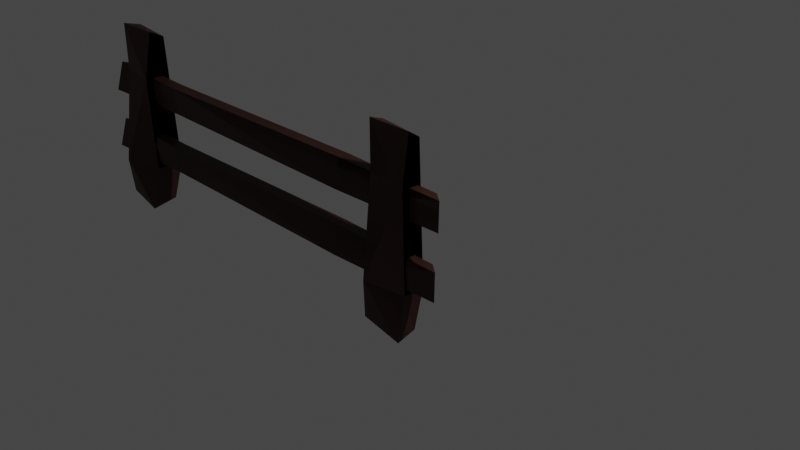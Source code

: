 # Source: fence.blend  (saved by Blender 2.81.16; exported with 4.5.12 LTS)
import bpy
from mathutils import Matrix  # noqa: F401  (used for matrix-valued properties, if any)

bpy.ops.wm.read_factory_settings(use_empty=True)
scene = bpy.context.scene
scene.name = 'Scene'

# ---- collections
col_collection = bpy.data.collections.new('Collection'); scene.collection.children.link(col_collection)

# ---- materials (node trees are filled in below, after node groups)
mat_material_001 = bpy.data.materials.new('Material.001')
mat_material_001.alpha_threshold = 0.0
mat_material_001.use_transparent_shadow = False
mat_material_001.line_color = (0.0, 0.0, 0.0, 1.0)
mat_material_003 = bpy.data.materials.new('Material.003')
mat_material_003.alpha_threshold = 0.0
mat_material_003.use_transparent_shadow = False
mat_material_003.line_color = (0.0, 0.0, 0.0, 1.0)
mat_material_004 = bpy.data.materials.new('Material.004')
mat_material_004.alpha_threshold = 0.0
mat_material_004.use_transparent_shadow = False
mat_material_004.line_color = (0.0, 0.0, 0.0, 1.0)
mat_material_005 = bpy.data.materials.new('Material.005')
mat_material_005.alpha_threshold = 0.0
mat_material_005.use_transparent_shadow = False
mat_material_005.line_color = (0.0, 0.0, 0.0, 1.0)
mat_material_006 = bpy.data.materials.new('Material.006')
mat_material_006.use_transparent_shadow = False
mat_material_007 = bpy.data.materials.new('Material.007')
mat_material_007.use_transparent_shadow = False
mat_material_009 = bpy.data.materials.new('Material.009')
mat_material_009.use_transparent_shadow = False
mat_material_008 = bpy.data.materials.new('Material.008')
mat_material_008.use_transparent_shadow = False

# ---- material node trees
mat_material_001.use_nodes = True; mat_material_001.node_tree.nodes.clear()
_N = mat_material_001.node_tree.nodes; _L = mat_material_001.node_tree.links
n0 = _N.new('ShaderNodeOutputMaterial'); n0.name = 'Material Output'; n0.location = (300, 300)
n1 = _N.new('ShaderNodeBsdfPrincipled'); n1.name = 'Principled BSDF'; n1.location = (10, 300)
n1.distribution = 'GGX'
n1.subsurface_method = 'BURLEY'
n1.inputs[0].default_value = (0.09084, 0.03434, 0.02416, 1.0)
n1.inputs[2].default_value = 0.4
n1.inputs[3].default_value = 1.45
n1.inputs[27].default_value = (0.0, 0.0, 0.0, 1.0)
n1.inputs[28].default_value = 1.0
_L.new(n1.outputs[0], n0.inputs[0])
n0.is_active_output = True
mat_material_003.use_nodes = True; mat_material_003.node_tree.nodes.clear()
_N = mat_material_003.node_tree.nodes; _L = mat_material_003.node_tree.links
n0 = _N.new('ShaderNodeOutputMaterial'); n0.name = 'Material Output'; n0.location = (300, 300)
n1 = _N.new('ShaderNodeBsdfPrincipled'); n1.name = 'Principled BSDF'; n1.location = (10, 300)
n1.distribution = 'GGX'
n1.subsurface_method = 'BURLEY'
n1.inputs[0].default_value = (0.09084, 0.03434, 0.02416, 1.0)
n1.inputs[2].default_value = 0.4
n1.inputs[3].default_value = 1.45
n1.inputs[27].default_value = (0.0, 0.0, 0.0, 1.0)
n1.inputs[28].default_value = 1.0
_L.new(n1.outputs[0], n0.inputs[0])
n0.is_active_output = True
mat_material_004.use_nodes = True; mat_material_004.node_tree.nodes.clear()
_N = mat_material_004.node_tree.nodes; _L = mat_material_004.node_tree.links
n0 = _N.new('ShaderNodeOutputMaterial'); n0.name = 'Material Output'; n0.location = (300, 300)
n1 = _N.new('ShaderNodeBsdfPrincipled'); n1.name = 'Principled BSDF'; n1.location = (10, 300)
n1.distribution = 'GGX'
n1.subsurface_method = 'BURLEY'
n1.inputs[0].default_value = (0.09084, 0.03434, 0.02416, 1.0)
n1.inputs[2].default_value = 0.4
n1.inputs[3].default_value = 1.45
n1.inputs[27].default_value = (0.0, 0.0, 0.0, 1.0)
n1.inputs[28].default_value = 1.0
_L.new(n1.outputs[0], n0.inputs[0])
n0.is_active_output = True
mat_material_005.use_nodes = True; mat_material_005.node_tree.nodes.clear()
_N = mat_material_005.node_tree.nodes; _L = mat_material_005.node_tree.links
n0 = _N.new('ShaderNodeOutputMaterial'); n0.name = 'Material Output'; n0.location = (300, 300)
n1 = _N.new('ShaderNodeBsdfPrincipled'); n1.name = 'Principled BSDF'; n1.location = (10, 300)
n1.distribution = 'GGX'
n1.subsurface_method = 'BURLEY'
n1.inputs[0].default_value = (0.09084, 0.03434, 0.02416, 1.0)
n1.inputs[2].default_value = 0.4
n1.inputs[3].default_value = 1.45
n1.inputs[27].default_value = (0.0, 0.0, 0.0, 1.0)
n1.inputs[28].default_value = 1.0
_L.new(n1.outputs[0], n0.inputs[0])
n0.is_active_output = True
mat_material_006.use_nodes = True; mat_material_006.node_tree.nodes.clear()
_N = mat_material_006.node_tree.nodes; _L = mat_material_006.node_tree.links
n0 = _N.new('ShaderNodeOutputMaterial'); n0.name = 'Material Output'; n0.location = (300, 300)
n1 = _N.new('ShaderNodeBsdfPrincipled'); n1.name = 'Principled BSDF'; n1.location = (10, 300)
n1.distribution = 'GGX'
n1.subsurface_method = 'BURLEY'
n1.inputs[0].default_value = (0.01027, 0.01027, 0.01027, 1.0)
n1.inputs[3].default_value = 1.45
n1.inputs[27].default_value = (0.0, 0.0, 0.0, 1.0)
n1.inputs[28].default_value = 1.0
_L.new(n1.outputs[0], n0.inputs[0])
n0.is_active_output = True
mat_material_007.use_nodes = True; mat_material_007.node_tree.nodes.clear()
_N = mat_material_007.node_tree.nodes; _L = mat_material_007.node_tree.links
n0 = _N.new('ShaderNodeOutputMaterial'); n0.name = 'Material Output'; n0.location = (300, 300)
n1 = _N.new('ShaderNodeBsdfPrincipled'); n1.name = 'Principled BSDF'; n1.location = (10, 300)
n1.distribution = 'GGX'
n1.subsurface_method = 'BURLEY'
n1.inputs[0].default_value = (0.01027, 0.01027, 0.01027, 1.0)
n1.inputs[3].default_value = 1.45
n1.inputs[27].default_value = (0.0, 0.0, 0.0, 1.0)
n1.inputs[28].default_value = 1.0
_L.new(n1.outputs[0], n0.inputs[0])
n0.is_active_output = True
mat_material_009.use_nodes = True; mat_material_009.node_tree.nodes.clear()
_N = mat_material_009.node_tree.nodes; _L = mat_material_009.node_tree.links
n0 = _N.new('ShaderNodeOutputMaterial'); n0.name = 'Material Output'; n0.location = (300, 300)
n1 = _N.new('ShaderNodeBsdfPrincipled'); n1.name = 'Principled BSDF'; n1.location = (10, 300)
n1.distribution = 'GGX'
n1.subsurface_method = 'BURLEY'
n1.inputs[0].default_value = (0.01027, 0.01027, 0.01027, 1.0)
n1.inputs[3].default_value = 1.45
n1.inputs[27].default_value = (0.0, 0.0, 0.0, 1.0)
n1.inputs[28].default_value = 1.0
_L.new(n1.outputs[0], n0.inputs[0])
n0.is_active_output = True
mat_material_008.use_nodes = True; mat_material_008.node_tree.nodes.clear()
_N = mat_material_008.node_tree.nodes; _L = mat_material_008.node_tree.links
n0 = _N.new('ShaderNodeOutputMaterial'); n0.name = 'Material Output'; n0.location = (300, 300)
n1 = _N.new('ShaderNodeBsdfPrincipled'); n1.name = 'Principled BSDF'; n1.location = (10, 300)
n1.distribution = 'GGX'
n1.subsurface_method = 'BURLEY'
n1.inputs[0].default_value = (0.01027, 0.01027, 0.01027, 1.0)
n1.inputs[3].default_value = 1.45
n1.inputs[27].default_value = (0.0, 0.0, 0.0, 1.0)
n1.inputs[28].default_value = 1.0
_L.new(n1.outputs[0], n0.inputs[0])
n0.is_active_output = True

# ---- world
world_world = bpy.data.worlds.new('World'); scene.world = world_world
world_world.use_nodes = True; world_world.node_tree.nodes.clear()
_N = world_world.node_tree.nodes; _L = world_world.node_tree.links
n0 = _N.new('ShaderNodeOutputWorld'); n0.name = 'World Output'; n0.location = (300, 300)
n1 = _N.new('ShaderNodeBackground'); n1.name = 'Background'; n1.location = (10, 300)
n1.inputs[0].default_value = (0.05088, 0.05088, 0.05088, 1.0)
_L.new(n1.outputs[0], n0.inputs[0])
n0.is_active_output = True
world_world.color = (0.05088, 0.05088, 0.05088)
world_world.use_sun_shadow = False
world_world.sun_shadow_jitter_overblur = 0.0

# ---- cameras
cam_camera = bpy.data.cameras.new('Camera')
cam_camera.clip_end = 100.0
cam_camera.ortho_scale = 7.314

# ---- lights
light_light = bpy.data.lights.new('Light', 'POINT')
light_light.transmission_factor = 0.0
light_light.energy = 1000.0
light_light.shadow_soft_size = 0.1
light_light.shadow_maximum_resolution = 0.006
light_light.use_absolute_resolution = True

# ---- meshes
me_cube_001 = bpy.data.meshes.new('Cube.001')
me_cube_001.from_pydata([(1.0, 0.3333, 1.0), (1.0, 0.1456, -1.0), (1.0, -0.6589, 1.0), (1.0, -0.7914, -1.0), (-1.0, -0.1499, 1.0), (-1.0, 0.2165, -1.0), (-1.0, -1.0, 1.0), (-1.0, -0.5479, -1.0), (1.0, -1.0, 1.876), (-1.203, -0.7545, 1.802), (0.8915, -0.008211, 1.803), (-1.0, 0.06735, 1.74), (-0.9635, 0.07986, -1.888), (-1.0, -0.5577, -1.987), (1.0, 0.06949, -1.819), (1.0, -0.469, -1.972), (1.0, 0.3333, 1.0), (1.0, 0.1456, -1.0), (1.0, -0.6589, 1.0), (1.0, -0.7914, -1.0), (-1.0, -0.1499, 1.0), (-1.0, 0.2165, -1.0), (-1.0, -1.0, 1.0), (-1.0, -0.5479, -1.0), (1.0, -1.0, 1.876), (-1.203, -0.7545, 1.802), (0.8915, -0.008211, 1.803), (-1.0, 0.06735, 1.74), (-0.9635, 0.07986, -1.888), (-1.0, -0.5577, -1.987), (1.0, 0.06949, -1.819), (1.0, -0.469, -1.972)], [], [(4, 6, 9, 11), (3, 2, 6, 7), (7, 6, 4, 5), (5, 1, 14, 12), (1, 0, 2, 3), (5, 4, 0, 1), (10, 11, 9, 8), (2, 0, 10, 8), (0, 4, 11, 10), (6, 2, 8, 9), (12, 14, 15, 13), (3, 7, 13, 15), (7, 5, 12, 13), (1, 3, 15, 14), (20, 22, 25, 27), (19, 18, 22, 23), (23, 22, 20, 21), (21, 17, 30, 28), (17, 16, 18, 19), (21, 20, 16, 17), (26, 27, 25, 24), (18, 16, 26, 24), (16, 20, 27, 26), (22, 18, 24, 25), (28, 30, 31, 29), (19, 23, 29, 31), (23, 21, 28, 29), (17, 19, 31, 30)])
_uv = me_cube_001.uv_layers.new(name='UVMap')
_uv.uv.foreach_set('vector', [0.625, 0.25, 0.625, 0.0, 0.625, 0.0, 0.625, 0.25, 0.375, 0.75, 0.625, 0.75, 0.625, 1.0, 0.375, 1.0, 0.375, 0.0, 0.625, 0.0, 0.625, 0.25, 0.375, 0.25, 0.375, 0.25, 0.375, 0.5, 0.375, 0.5, 0.375, 0.25, 0.375, 0.5, 0.625, 0.5, 0.625, 0.75, 0.375, 0.75, 0.375, 0.25, 0.625, 0.25, 0.625, 0.5, 0.375, 0.5, 0.625, 0.5, 0.875, 0.5, 0.875, 0.75, 0.625, 0.75, 0.625, 0.75, 0.625, 0.5, 0.625, 0.5, 0.625, 0.75, 0.625, 0.5, 0.625, 0.25, 0.625, 0.25, 0.625, 0.5, 0.625, 1.0, 0.625, 0.75, 0.625, 0.75, 0.625, 1.0, 0.125, 0.5, 0.375, 0.5, 0.375, 0.75, 0.125, 0.75, 0.375, 0.75, 0.375, 1.0, 0.375, 1.0, 0.375, 0.75, 0.375, 0.0, 0.375, 0.25, 0.375, 0.25, 0.375, 0.0, 0.375, 0.5, 0.375, 0.75, 0.375, 0.75, 0.375, 0.5, 0.625, 0.25, 0.625, 0.0, 0.625, 0.0, 0.625, 0.25, 0.375, 0.75, 0.625, 0.75, 0.625, 1.0, 0.375, 1.0, 0.375, 0.0, 0.625, 0.0, 0.625, 0.25, 0.375, 0.25, 0.375, 0.25, 0.375, 0.5, 0.375, 0.5, 0.375, 0.25, 0.375, 0.5, 0.625, 0.5, 0.625, 0.75, 0.375, 0.75, 0.375, 0.25, 0.625, 0.25, 0.625, 0.5, 0.375, 0.5, 0.625, 0.5, 0.875, 0.5, 0.875, 0.75, 0.625, 0.75, 0.625, 0.75, 0.625, 0.5, 0.625, 0.5, 0.625, 0.75, 0.625, 0.5, 0.625, 0.25, 0.625, 0.25, 0.625, 0.5, 0.625, 1.0, 0.625, 0.75, 0.625, 0.75, 0.625, 1.0, 0.125, 0.5, 0.375, 0.5, 0.375, 0.75, 0.125, 0.75, 0.375, 0.75, 0.375, 1.0, 0.375, 1.0, 0.375, 0.75, 0.375, 0.0, 0.375, 0.25, 0.375, 0.25, 0.375, 0.0, 0.375, 0.5, 0.375, 0.75, 0.375, 0.75, 0.375, 0.5])
_ca = me_cube_001.color_attributes.new('Col', 'BYTE_COLOR', 'CORNER')
_ca.data.foreach_set('color', [1.0, 1.0, 1.0, 1.0, 1.0, 1.0, 1.0, 1.0, 1.0, 1.0, 1.0, 1.0, 1.0, 1.0, 1.0, 1.0, 1.0, 1.0, 1.0, 1.0, 1.0, 1.0, 1.0, 1.0, 1.0, 1.0, 1.0, 1.0, 1.0, 1.0, 1.0, 1.0, 1.0, 1.0, 1.0, 1.0, 1.0, 1.0, 1.0, 1.0, 1.0, 1.0, 1.0, 1.0, 1.0, 1.0, 1.0, 1.0, 1.0, 1.0, 1.0, 1.0, 1.0, 1.0, 1.0, 1.0, 1.0, 1.0, 1.0, 1.0, 1.0, 1.0, 1.0, 1.0, 1.0, 1.0, 1.0, 1.0, 1.0, 1.0, 1.0, 1.0, 1.0, 1.0, 1.0, 1.0, 1.0, 1.0, 1.0, 1.0, 1.0, 1.0, 1.0, 1.0, 1.0, 1.0, 1.0, 1.0, 1.0, 1.0, 1.0, 1.0, 1.0, 1.0, 1.0, 1.0, 1.0, 1.0, 1.0, 1.0, 1.0, 1.0, 1.0, 1.0, 1.0, 1.0, 1.0, 1.0, 1.0, 1.0, 1.0, 1.0, 1.0, 1.0, 1.0, 1.0, 1.0, 1.0, 1.0, 1.0, 1.0, 1.0, 1.0, 1.0, 1.0, 1.0, 1.0, 1.0, 1.0, 1.0, 1.0, 1.0, 1.0, 1.0, 1.0, 1.0, 1.0, 1.0, 1.0, 1.0, 1.0, 1.0, 1.0, 1.0, 1.0, 1.0, 1.0, 1.0, 1.0, 1.0, 1.0, 1.0, 1.0, 1.0, 1.0, 1.0, 1.0, 1.0, 1.0, 1.0, 1.0, 1.0, 1.0, 1.0, 1.0, 1.0, 1.0, 1.0, 1.0, 1.0, 1.0, 1.0, 1.0, 1.0, 1.0, 1.0, 1.0, 1.0, 1.0, 1.0, 1.0, 1.0, 1.0, 1.0, 1.0, 1.0, 1.0, 1.0, 1.0, 1.0, 1.0, 1.0, 1.0, 1.0, 1.0, 1.0, 1.0, 1.0, 1.0, 1.0, 1.0, 1.0, 1.0, 1.0, 1.0, 1.0, 1.0, 1.0, 1.0, 1.0, 1.0, 1.0, 1.0, 1.0, 1.0, 1.0, 1.0, 1.0, 1.0, 1.0, 1.0, 1.0, 1.0, 1.0, 1.0, 1.0, 1.0, 1.0, 1.0, 1.0, 1.0, 1.0, 1.0, 1.0, 1.0, 1.0, 1.0, 1.0, 1.0, 1.0, 1.0, 1.0, 1.0, 1.0, 1.0, 1.0, 1.0, 1.0, 1.0, 1.0, 1.0, 1.0, 1.0, 1.0, 1.0, 1.0, 1.0, 1.0, 1.0, 1.0, 1.0, 1.0, 1.0, 1.0, 1.0, 1.0, 1.0, 1.0, 1.0, 1.0, 1.0, 1.0, 1.0, 1.0, 1.0, 1.0, 1.0, 1.0, 1.0, 1.0, 1.0, 1.0, 1.0, 1.0, 1.0, 1.0, 1.0, 1.0, 1.0, 1.0, 1.0, 1.0, 1.0, 1.0, 1.0, 1.0, 1.0, 1.0, 1.0, 1.0, 1.0, 1.0, 1.0, 1.0, 1.0, 1.0, 1.0, 1.0, 1.0, 1.0, 1.0, 1.0, 1.0, 1.0, 1.0, 1.0, 1.0, 1.0, 1.0, 1.0, 1.0, 1.0, 1.0, 1.0, 1.0, 1.0, 1.0, 1.0, 1.0, 1.0, 1.0, 1.0, 1.0, 1.0, 1.0, 1.0, 1.0, 1.0, 1.0, 1.0, 1.0, 1.0, 1.0, 1.0, 1.0, 1.0, 1.0, 1.0, 1.0, 1.0, 1.0, 1.0, 1.0, 1.0, 1.0, 1.0, 1.0, 1.0, 1.0, 1.0, 1.0, 1.0, 1.0, 1.0, 1.0, 1.0, 1.0, 1.0, 1.0, 1.0, 1.0, 1.0, 1.0, 1.0, 1.0, 1.0, 1.0, 1.0, 1.0, 1.0, 1.0, 1.0, 1.0, 1.0, 1.0, 1.0, 1.0, 1.0, 1.0, 1.0, 1.0, 1.0, 1.0, 1.0, 1.0, 1.0, 1.0, 1.0, 1.0, 1.0, 1.0, 1.0, 1.0, 1.0, 1.0, 1.0, 1.0, 1.0, 1.0, 1.0, 1.0, 1.0, 1.0, 1.0, 1.0, 1.0, 1.0, 1.0, 1.0, 1.0, 1.0, 1.0, 1.0, 1.0, 1.0, 1.0, 1.0, 1.0, 1.0, 1.0, 1.0, 1.0, 1.0, 1.0, 1.0, 1.0, 1.0, 1.0, 1.0, 1.0, 1.0, 1.0, 1.0, 1.0, 1.0, 1.0, 1.0, 1.0])
me_cube_001.materials.append(mat_material_001)
me_cube_001.use_remesh_preserve_volume = False
me_cube_001.use_remesh_preserve_attributes = False
me_cube_001.use_mirror_vertex_groups = False
me_cube_001.update()
me_cube_003 = bpy.data.meshes.new('Cube.003')
me_cube_003.from_pydata([(1.0, 0.3333, 1.0), (1.0, 0.1456, -1.0), (1.0, -0.6589, 1.0), (1.0, -0.7914, -1.0), (-1.0, -0.1499, 1.0), (-1.0, 0.2165, -1.0), (-1.0, -1.0, 1.0), (-1.0, -0.5479, -1.0), (1.0, -1.0, 1.876), (-1.203, -0.7545, 1.802), (0.8915, -0.008211, 1.803), (-1.0, 0.06735, 1.74), (-0.9635, 0.07986, -1.888), (-1.0, -0.5577, -1.987), (1.0, 0.06949, -1.819), (1.0, -0.469, -1.972), (1.0, 0.3333, 1.0), (1.0, 0.1456, -1.0), (1.0, -0.6589, 1.0), (1.0, -0.7914, -1.0), (-1.0, -0.1499, 1.0), (-1.0, 0.2165, -1.0), (-1.0, -1.0, 1.0), (-1.0, -0.5479, -1.0), (1.0, -1.0, 1.876), (-1.203, -0.7545, 1.802), (0.8915, -0.008211, 1.803), (-1.0, 0.06735, 1.74), (-0.9635, 0.07986, -1.888), (-1.0, -0.5577, -1.987), (1.0, 0.06949, -1.819), (1.0, -0.469, -1.972)], [], [(4, 6, 9, 11), (3, 2, 6, 7), (7, 6, 4, 5), (5, 1, 14, 12), (1, 0, 2, 3), (5, 4, 0, 1), (10, 11, 9, 8), (2, 0, 10, 8), (0, 4, 11, 10), (6, 2, 8, 9), (12, 14, 15, 13), (3, 7, 13, 15), (7, 5, 12, 13), (1, 3, 15, 14), (20, 22, 25, 27), (19, 18, 22, 23), (23, 22, 20, 21), (21, 17, 30, 28), (17, 16, 18, 19), (21, 20, 16, 17), (26, 27, 25, 24), (18, 16, 26, 24), (16, 20, 27, 26), (22, 18, 24, 25), (28, 30, 31, 29), (19, 23, 29, 31), (23, 21, 28, 29), (17, 19, 31, 30)])
_uv = me_cube_003.uv_layers.new(name='UVMap')
_uv.uv.foreach_set('vector', [0.625, 0.25, 0.625, 0.0, 0.625, 0.0, 0.625, 0.25, 0.375, 0.75, 0.625, 0.75, 0.625, 1.0, 0.375, 1.0, 0.375, 0.0, 0.625, 0.0, 0.625, 0.25, 0.375, 0.25, 0.375, 0.25, 0.375, 0.5, 0.375, 0.5, 0.375, 0.25, 0.375, 0.5, 0.625, 0.5, 0.625, 0.75, 0.375, 0.75, 0.375, 0.25, 0.625, 0.25, 0.625, 0.5, 0.375, 0.5, 0.625, 0.5, 0.875, 0.5, 0.875, 0.75, 0.625, 0.75, 0.625, 0.75, 0.625, 0.5, 0.625, 0.5, 0.625, 0.75, 0.625, 0.5, 0.625, 0.25, 0.625, 0.25, 0.625, 0.5, 0.625, 1.0, 0.625, 0.75, 0.625, 0.75, 0.625, 1.0, 0.125, 0.5, 0.375, 0.5, 0.375, 0.75, 0.125, 0.75, 0.375, 0.75, 0.375, 1.0, 0.375, 1.0, 0.375, 0.75, 0.375, 0.0, 0.375, 0.25, 0.375, 0.25, 0.375, 0.0, 0.375, 0.5, 0.375, 0.75, 0.375, 0.75, 0.375, 0.5, 0.625, 0.25, 0.625, 0.0, 0.625, 0.0, 0.625, 0.25, 0.375, 0.75, 0.625, 0.75, 0.625, 1.0, 0.375, 1.0, 0.375, 0.0, 0.625, 0.0, 0.625, 0.25, 0.375, 0.25, 0.375, 0.25, 0.375, 0.5, 0.375, 0.5, 0.375, 0.25, 0.375, 0.5, 0.625, 0.5, 0.625, 0.75, 0.375, 0.75, 0.375, 0.25, 0.625, 0.25, 0.625, 0.5, 0.375, 0.5, 0.625, 0.5, 0.875, 0.5, 0.875, 0.75, 0.625, 0.75, 0.625, 0.75, 0.625, 0.5, 0.625, 0.5, 0.625, 0.75, 0.625, 0.5, 0.625, 0.25, 0.625, 0.25, 0.625, 0.5, 0.625, 1.0, 0.625, 0.75, 0.625, 0.75, 0.625, 1.0, 0.125, 0.5, 0.375, 0.5, 0.375, 0.75, 0.125, 0.75, 0.375, 0.75, 0.375, 1.0, 0.375, 1.0, 0.375, 0.75, 0.375, 0.0, 0.375, 0.25, 0.375, 0.25, 0.375, 0.0, 0.375, 0.5, 0.375, 0.75, 0.375, 0.75, 0.375, 0.5])
me_cube_003.materials.append(mat_material_003)
me_cube_003.use_remesh_preserve_volume = False
me_cube_003.use_remesh_preserve_attributes = False
me_cube_003.use_mirror_vertex_groups = False
me_cube_003.update()
me_cube_004 = bpy.data.meshes.new('Cube.004')
me_cube_004.from_pydata([(1.0, 0.3333, 1.0), (1.0, 0.1456, -1.0), (1.0, -0.6589, 1.0), (1.0, -0.7914, -1.0), (-1.0, -0.1499, 1.0), (-1.0, 0.2165, -1.0), (-1.0, -1.0, 1.0), (-1.0, -0.5479, -1.0), (1.0, -1.0, 1.876), (-1.203, -0.7545, 1.802), (0.8915, -0.008211, 1.803), (-1.0, 0.06735, 1.74), (-0.9635, 0.07986, -1.888), (-1.0, -0.5577, -1.987), (1.0, 0.06949, -1.819), (1.0, -0.469, -1.972), (1.0, 0.3333, 1.0), (1.0, 0.1456, -1.0), (1.0, -0.6589, 1.0), (1.0, -0.7914, -1.0), (-1.0, -0.1499, 1.0), (-1.0, 0.2165, -1.0), (-1.0, -1.0, 1.0), (-1.0, -0.5479, -1.0), (1.0, -1.0, 1.876), (-1.203, -0.7545, 1.802), (0.8915, -0.008211, 1.803), (-1.0, 0.06735, 1.74), (-0.9635, 0.07986, -1.888), (-1.0, -0.5577, -1.987), (1.0, 0.06949, -1.819), (1.0, -0.469, -1.972)], [], [(4, 6, 9, 11), (3, 2, 6, 7), (7, 6, 4, 5), (5, 1, 14, 12), (1, 0, 2, 3), (5, 4, 0, 1), (10, 11, 9, 8), (2, 0, 10, 8), (0, 4, 11, 10), (6, 2, 8, 9), (12, 14, 15, 13), (3, 7, 13, 15), (7, 5, 12, 13), (1, 3, 15, 14), (20, 22, 25, 27), (19, 18, 22, 23), (23, 22, 20, 21), (21, 17, 30, 28), (17, 16, 18, 19), (21, 20, 16, 17), (26, 27, 25, 24), (18, 16, 26, 24), (16, 20, 27, 26), (22, 18, 24, 25), (28, 30, 31, 29), (19, 23, 29, 31), (23, 21, 28, 29), (17, 19, 31, 30)])
_uv = me_cube_004.uv_layers.new(name='UVMap')
_uv.uv.foreach_set('vector', [0.625, 0.25, 0.625, 0.0, 0.625, 0.0, 0.625, 0.25, 0.375, 0.75, 0.625, 0.75, 0.625, 1.0, 0.375, 1.0, 0.375, 0.0, 0.625, 0.0, 0.625, 0.25, 0.375, 0.25, 0.375, 0.25, 0.375, 0.5, 0.375, 0.5, 0.375, 0.25, 0.375, 0.5, 0.625, 0.5, 0.625, 0.75, 0.375, 0.75, 0.375, 0.25, 0.625, 0.25, 0.625, 0.5, 0.375, 0.5, 0.625, 0.5, 0.875, 0.5, 0.875, 0.75, 0.625, 0.75, 0.625, 0.75, 0.625, 0.5, 0.625, 0.5, 0.625, 0.75, 0.625, 0.5, 0.625, 0.25, 0.625, 0.25, 0.625, 0.5, 0.625, 1.0, 0.625, 0.75, 0.625, 0.75, 0.625, 1.0, 0.125, 0.5, 0.375, 0.5, 0.375, 0.75, 0.125, 0.75, 0.375, 0.75, 0.375, 1.0, 0.375, 1.0, 0.375, 0.75, 0.375, 0.0, 0.375, 0.25, 0.375, 0.25, 0.375, 0.0, 0.375, 0.5, 0.375, 0.75, 0.375, 0.75, 0.375, 0.5, 0.625, 0.25, 0.625, 0.0, 0.625, 0.0, 0.625, 0.25, 0.375, 0.75, 0.625, 0.75, 0.625, 1.0, 0.375, 1.0, 0.375, 0.0, 0.625, 0.0, 0.625, 0.25, 0.375, 0.25, 0.375, 0.25, 0.375, 0.5, 0.375, 0.5, 0.375, 0.25, 0.375, 0.5, 0.625, 0.5, 0.625, 0.75, 0.375, 0.75, 0.375, 0.25, 0.625, 0.25, 0.625, 0.5, 0.375, 0.5, 0.625, 0.5, 0.875, 0.5, 0.875, 0.75, 0.625, 0.75, 0.625, 0.75, 0.625, 0.5, 0.625, 0.5, 0.625, 0.75, 0.625, 0.5, 0.625, 0.25, 0.625, 0.25, 0.625, 0.5, 0.625, 1.0, 0.625, 0.75, 0.625, 0.75, 0.625, 1.0, 0.125, 0.5, 0.375, 0.5, 0.375, 0.75, 0.125, 0.75, 0.375, 0.75, 0.375, 1.0, 0.375, 1.0, 0.375, 0.75, 0.375, 0.0, 0.375, 0.25, 0.375, 0.25, 0.375, 0.0, 0.375, 0.5, 0.375, 0.75, 0.375, 0.75, 0.375, 0.5])
me_cube_004.materials.append(mat_material_004)
me_cube_004.use_remesh_preserve_volume = False
me_cube_004.use_remesh_preserve_attributes = False
me_cube_004.use_mirror_vertex_groups = False
me_cube_004.update()
me_cube_005 = bpy.data.meshes.new('Cube.005')
me_cube_005.from_pydata([(1.0, 0.3333, 1.0), (1.0, 0.1456, -1.0), (1.0, -0.6589, 1.0), (1.0, -0.7914, -1.0), (-1.0, -0.1499, 1.0), (-1.0, 0.2165, -1.0), (-1.0, -1.0, 1.0), (-1.0, -0.5479, -1.0), (1.0, -1.0, 1.876), (-1.203, -0.7545, 1.802), (0.8915, -0.008211, 1.803), (-1.0, 0.06735, 1.74), (-0.9635, 0.07986, -1.888), (-1.0, -0.5577, -1.987), (1.0, 0.06949, -1.819), (1.0, -0.469, -1.972), (1.0, 0.3333, 1.0), (1.0, 0.1456, -1.0), (1.0, -0.6589, 1.0), (1.0, -0.7914, -1.0), (-1.0, -0.1499, 1.0), (-1.0, 0.2165, -1.0), (-1.0, -1.0, 1.0), (-1.0, -0.5479, -1.0), (1.0, -1.0, 1.876), (-1.203, -0.7545, 1.802), (0.8915, -0.008211, 1.803), (-1.0, 0.06735, 1.74), (-0.9635, 0.07986, -1.888), (-1.0, -0.5577, -1.987), (1.0, 0.06949, -1.819), (1.0, -0.469, -1.972)], [], [(4, 6, 9, 11), (3, 2, 6, 7), (7, 6, 4, 5), (5, 1, 14, 12), (1, 0, 2, 3), (5, 4, 0, 1), (10, 11, 9, 8), (2, 0, 10, 8), (0, 4, 11, 10), (6, 2, 8, 9), (12, 14, 15, 13), (3, 7, 13, 15), (7, 5, 12, 13), (1, 3, 15, 14), (20, 22, 25, 27), (19, 18, 22, 23), (23, 22, 20, 21), (21, 17, 30, 28), (17, 16, 18, 19), (21, 20, 16, 17), (26, 27, 25, 24), (18, 16, 26, 24), (16, 20, 27, 26), (22, 18, 24, 25), (28, 30, 31, 29), (19, 23, 29, 31), (23, 21, 28, 29), (17, 19, 31, 30)])
_uv = me_cube_005.uv_layers.new(name='UVMap')
_uv.uv.foreach_set('vector', [0.625, 0.25, 0.625, 0.0, 0.625, 0.0, 0.625, 0.25, 0.375, 0.75, 0.625, 0.75, 0.625, 1.0, 0.375, 1.0, 0.375, 0.0, 0.625, 0.0, 0.625, 0.25, 0.375, 0.25, 0.375, 0.25, 0.375, 0.5, 0.375, 0.5, 0.375, 0.25, 0.375, 0.5, 0.625, 0.5, 0.625, 0.75, 0.375, 0.75, 0.375, 0.25, 0.625, 0.25, 0.625, 0.5, 0.375, 0.5, 0.625, 0.5, 0.875, 0.5, 0.875, 0.75, 0.625, 0.75, 0.625, 0.75, 0.625, 0.5, 0.625, 0.5, 0.625, 0.75, 0.625, 0.5, 0.625, 0.25, 0.625, 0.25, 0.625, 0.5, 0.625, 1.0, 0.625, 0.75, 0.625, 0.75, 0.625, 1.0, 0.125, 0.5, 0.375, 0.5, 0.375, 0.75, 0.125, 0.75, 0.375, 0.75, 0.375, 1.0, 0.375, 1.0, 0.375, 0.75, 0.375, 0.0, 0.375, 0.25, 0.375, 0.25, 0.375, 0.0, 0.375, 0.5, 0.375, 0.75, 0.375, 0.75, 0.375, 0.5, 0.625, 0.25, 0.625, 0.0, 0.625, 0.0, 0.625, 0.25, 0.375, 0.75, 0.625, 0.75, 0.625, 1.0, 0.375, 1.0, 0.375, 0.0, 0.625, 0.0, 0.625, 0.25, 0.375, 0.25, 0.375, 0.25, 0.375, 0.5, 0.375, 0.5, 0.375, 0.25, 0.375, 0.5, 0.625, 0.5, 0.625, 0.75, 0.375, 0.75, 0.375, 0.25, 0.625, 0.25, 0.625, 0.5, 0.375, 0.5, 0.625, 0.5, 0.875, 0.5, 0.875, 0.75, 0.625, 0.75, 0.625, 0.75, 0.625, 0.5, 0.625, 0.5, 0.625, 0.75, 0.625, 0.5, 0.625, 0.25, 0.625, 0.25, 0.625, 0.5, 0.625, 1.0, 0.625, 0.75, 0.625, 0.75, 0.625, 1.0, 0.125, 0.5, 0.375, 0.5, 0.375, 0.75, 0.125, 0.75, 0.375, 0.75, 0.375, 1.0, 0.375, 1.0, 0.375, 0.75, 0.375, 0.0, 0.375, 0.25, 0.375, 0.25, 0.375, 0.0, 0.375, 0.5, 0.375, 0.75, 0.375, 0.75, 0.375, 0.5])
me_cube_005.materials.append(mat_material_005)
me_cube_005.use_remesh_preserve_volume = False
me_cube_005.use_remesh_preserve_attributes = False
me_cube_005.use_mirror_vertex_groups = False
me_cube_005.update()
me_icosphere = bpy.data.meshes.new('Icosphere')
me_icosphere.from_pydata([(0.0, 0.0, -1.0), (0.7236, -0.5257, -0.4472), (-0.2764, -0.8506, -0.4472), (-0.8944, 0.0, -0.4472), (-0.2764, 0.8506, -0.4472), (0.7236, 0.5257, -0.4472), (0.2764, -0.8506, 0.4472), (-0.7236, -0.5257, 0.4472), (-0.7236, 0.5257, 0.4472), (0.2764, 0.8506, 0.4472), (0.8944, 0.0, 0.4472), (0.0, 0.0, 1.0)], [], [(0, 1, 2), (1, 0, 5), (0, 2, 3), (0, 3, 4), (0, 4, 5), (1, 5, 10), (2, 1, 6), (3, 2, 7), (4, 3, 8), (5, 4, 9), (1, 10, 6), (2, 6, 7), (3, 7, 8), (4, 8, 9), (5, 9, 10), (6, 10, 11), (7, 6, 11), (8, 7, 11), (9, 8, 11), (10, 9, 11)])
_uv = me_icosphere.uv_layers.new(name='UVMap')
_uv.uv.foreach_set('vector', [0.8182, 0.0, 0.7273, 0.1575, 0.9091, 0.1575, 0.7273, 0.1575, 0.6364, 0.0, 0.5455, 0.1575, 0.09091, 0.0, 0.0, 0.1575, 0.1818, 0.1575, 0.2727, 0.0, 0.1818, 0.1575, 0.3636, 0.1575, 0.4545, 0.0, 0.3636, 0.1575, 0.5455, 0.1575, 0.7273, 0.1575, 0.5455, 0.1575, 0.6364, 0.3149, 0.9091, 0.1575, 0.7273, 0.1575, 0.8182, 0.3149, 0.1818, 0.1575, 0.0, 0.1575, 0.09091, 0.3149, 0.3636, 0.1575, 0.1818, 0.1575, 0.2727, 0.3149, 0.5455, 0.1575, 0.3636, 0.1575, 0.4545, 0.3149, 0.7273, 0.1575, 0.6364, 0.3149, 0.8182, 0.3149, 0.9091, 0.1575, 0.8182, 0.3149, 1.0, 0.3149, 0.1818, 0.1575, 0.09091, 0.3149, 0.2727, 0.3149, 0.3636, 0.1575, 0.2727, 0.3149, 0.4545, 0.3149, 0.5455, 0.1575, 0.4545, 0.3149, 0.6364, 0.3149, 0.8182, 0.3149, 0.6364, 0.3149, 0.7273, 0.4724, 1.0, 0.3149, 0.8182, 0.3149, 0.9091, 0.4724, 0.2727, 0.3149, 0.09091, 0.3149, 0.1818, 0.4724, 0.4545, 0.3149, 0.2727, 0.3149, 0.3636, 0.4724, 0.6364, 0.3149, 0.4545, 0.3149, 0.5455, 0.4724])
me_icosphere.materials.append(mat_material_006)
me_icosphere.use_remesh_fix_poles = True
me_icosphere.use_remesh_preserve_attributes = False
me_icosphere.use_mirror_vertex_groups = False
me_icosphere.update()
me_icosphere_004 = bpy.data.meshes.new('Icosphere.004')
me_icosphere_004.from_pydata([(0.0, 0.0, -1.0), (0.7236, -0.5257, -0.4472), (-0.2764, -0.8506, -0.4472), (-0.8944, 0.0, -0.4472), (-0.2764, 0.8506, -0.4472), (0.7236, 0.5257, -0.4472), (0.2764, -0.8506, 0.4472), (-0.7236, -0.5257, 0.4472), (-0.7236, 0.5257, 0.4472), (0.2764, 0.8506, 0.4472), (0.8944, 0.0, 0.4472), (0.0, 0.0, 1.0)], [], [(0, 1, 2), (1, 0, 5), (0, 2, 3), (0, 3, 4), (0, 4, 5), (1, 5, 10), (2, 1, 6), (3, 2, 7), (4, 3, 8), (5, 4, 9), (1, 10, 6), (2, 6, 7), (3, 7, 8), (4, 8, 9), (5, 9, 10), (6, 10, 11), (7, 6, 11), (8, 7, 11), (9, 8, 11), (10, 9, 11)])
_uv = me_icosphere_004.uv_layers.new(name='UVMap')
_uv.uv.foreach_set('vector', [0.8182, 0.0, 0.7273, 0.1575, 0.9091, 0.1575, 0.7273, 0.1575, 0.6364, 0.0, 0.5455, 0.1575, 0.09091, 0.0, 0.0, 0.1575, 0.1818, 0.1575, 0.2727, 0.0, 0.1818, 0.1575, 0.3636, 0.1575, 0.4545, 0.0, 0.3636, 0.1575, 0.5455, 0.1575, 0.7273, 0.1575, 0.5455, 0.1575, 0.6364, 0.3149, 0.9091, 0.1575, 0.7273, 0.1575, 0.8182, 0.3149, 0.1818, 0.1575, 0.0, 0.1575, 0.09091, 0.3149, 0.3636, 0.1575, 0.1818, 0.1575, 0.2727, 0.3149, 0.5455, 0.1575, 0.3636, 0.1575, 0.4545, 0.3149, 0.7273, 0.1575, 0.6364, 0.3149, 0.8182, 0.3149, 0.9091, 0.1575, 0.8182, 0.3149, 1.0, 0.3149, 0.1818, 0.1575, 0.09091, 0.3149, 0.2727, 0.3149, 0.3636, 0.1575, 0.2727, 0.3149, 0.4545, 0.3149, 0.5455, 0.1575, 0.4545, 0.3149, 0.6364, 0.3149, 0.8182, 0.3149, 0.6364, 0.3149, 0.7273, 0.4724, 1.0, 0.3149, 0.8182, 0.3149, 0.9091, 0.4724, 0.2727, 0.3149, 0.09091, 0.3149, 0.1818, 0.4724, 0.4545, 0.3149, 0.2727, 0.3149, 0.3636, 0.4724, 0.6364, 0.3149, 0.4545, 0.3149, 0.5455, 0.4724])
me_icosphere_004.materials.append(mat_material_007)
me_icosphere_004.use_remesh_fix_poles = True
me_icosphere_004.use_remesh_preserve_attributes = False
me_icosphere_004.use_mirror_vertex_groups = False
me_icosphere_004.update()
me_icosphere_006 = bpy.data.meshes.new('Icosphere.006')
me_icosphere_006.from_pydata([(0.0, 0.0, -1.0), (0.7236, -0.5257, -0.4472), (-0.2764, -0.8506, -0.4472), (-0.8944, 0.0, -0.4472), (-0.2764, 0.8506, -0.4472), (0.7236, 0.5257, -0.4472), (0.2764, -0.8506, 0.4472), (-0.7236, -0.5257, 0.4472), (-0.7236, 0.5257, 0.4472), (0.2764, 0.8506, 0.4472), (0.8944, 0.0, 0.4472), (0.0, 0.0, 1.0)], [], [(0, 1, 2), (1, 0, 5), (0, 2, 3), (0, 3, 4), (0, 4, 5), (1, 5, 10), (2, 1, 6), (3, 2, 7), (4, 3, 8), (5, 4, 9), (1, 10, 6), (2, 6, 7), (3, 7, 8), (4, 8, 9), (5, 9, 10), (6, 10, 11), (7, 6, 11), (8, 7, 11), (9, 8, 11), (10, 9, 11)])
_uv = me_icosphere_006.uv_layers.new(name='UVMap')
_uv.uv.foreach_set('vector', [0.8182, 0.0, 0.7273, 0.1575, 0.9091, 0.1575, 0.7273, 0.1575, 0.6364, 0.0, 0.5455, 0.1575, 0.09091, 0.0, 0.0, 0.1575, 0.1818, 0.1575, 0.2727, 0.0, 0.1818, 0.1575, 0.3636, 0.1575, 0.4545, 0.0, 0.3636, 0.1575, 0.5455, 0.1575, 0.7273, 0.1575, 0.5455, 0.1575, 0.6364, 0.3149, 0.9091, 0.1575, 0.7273, 0.1575, 0.8182, 0.3149, 0.1818, 0.1575, 0.0, 0.1575, 0.09091, 0.3149, 0.3636, 0.1575, 0.1818, 0.1575, 0.2727, 0.3149, 0.5455, 0.1575, 0.3636, 0.1575, 0.4545, 0.3149, 0.7273, 0.1575, 0.6364, 0.3149, 0.8182, 0.3149, 0.9091, 0.1575, 0.8182, 0.3149, 1.0, 0.3149, 0.1818, 0.1575, 0.09091, 0.3149, 0.2727, 0.3149, 0.3636, 0.1575, 0.2727, 0.3149, 0.4545, 0.3149, 0.5455, 0.1575, 0.4545, 0.3149, 0.6364, 0.3149, 0.8182, 0.3149, 0.6364, 0.3149, 0.7273, 0.4724, 1.0, 0.3149, 0.8182, 0.3149, 0.9091, 0.4724, 0.2727, 0.3149, 0.09091, 0.3149, 0.1818, 0.4724, 0.4545, 0.3149, 0.2727, 0.3149, 0.3636, 0.4724, 0.6364, 0.3149, 0.4545, 0.3149, 0.5455, 0.4724])
me_icosphere_006.materials.append(mat_material_009)
me_icosphere_006.use_remesh_fix_poles = True
me_icosphere_006.use_remesh_preserve_attributes = False
me_icosphere_006.use_mirror_vertex_groups = False
me_icosphere_006.update()
me_icosphere_005 = bpy.data.meshes.new('Icosphere.005')
me_icosphere_005.from_pydata([(0.0, 0.0, -1.0), (0.7236, -0.5257, -0.4472), (-0.2764, -0.8506, -0.4472), (-0.8944, 0.0, -0.4472), (-0.2764, 0.8506, -0.4472), (0.7236, 0.5257, -0.4472), (0.2764, -0.8506, 0.4472), (-0.7236, -0.5257, 0.4472), (-0.7236, 0.5257, 0.4472), (0.2764, 0.8506, 0.4472), (0.8944, 0.0, 0.4472), (0.0, 0.0, 1.0)], [], [(0, 1, 2), (1, 0, 5), (0, 2, 3), (0, 3, 4), (0, 4, 5), (1, 5, 10), (2, 1, 6), (3, 2, 7), (4, 3, 8), (5, 4, 9), (1, 10, 6), (2, 6, 7), (3, 7, 8), (4, 8, 9), (5, 9, 10), (6, 10, 11), (7, 6, 11), (8, 7, 11), (9, 8, 11), (10, 9, 11)])
_uv = me_icosphere_005.uv_layers.new(name='UVMap')
_uv.uv.foreach_set('vector', [0.8182, 0.0, 0.7273, 0.1575, 0.9091, 0.1575, 0.7273, 0.1575, 0.6364, 0.0, 0.5455, 0.1575, 0.09091, 0.0, 0.0, 0.1575, 0.1818, 0.1575, 0.2727, 0.0, 0.1818, 0.1575, 0.3636, 0.1575, 0.4545, 0.0, 0.3636, 0.1575, 0.5455, 0.1575, 0.7273, 0.1575, 0.5455, 0.1575, 0.6364, 0.3149, 0.9091, 0.1575, 0.7273, 0.1575, 0.8182, 0.3149, 0.1818, 0.1575, 0.0, 0.1575, 0.09091, 0.3149, 0.3636, 0.1575, 0.1818, 0.1575, 0.2727, 0.3149, 0.5455, 0.1575, 0.3636, 0.1575, 0.4545, 0.3149, 0.7273, 0.1575, 0.6364, 0.3149, 0.8182, 0.3149, 0.9091, 0.1575, 0.8182, 0.3149, 1.0, 0.3149, 0.1818, 0.1575, 0.09091, 0.3149, 0.2727, 0.3149, 0.3636, 0.1575, 0.2727, 0.3149, 0.4545, 0.3149, 0.5455, 0.1575, 0.4545, 0.3149, 0.6364, 0.3149, 0.8182, 0.3149, 0.6364, 0.3149, 0.7273, 0.4724, 1.0, 0.3149, 0.8182, 0.3149, 0.9091, 0.4724, 0.2727, 0.3149, 0.09091, 0.3149, 0.1818, 0.4724, 0.4545, 0.3149, 0.2727, 0.3149, 0.3636, 0.4724, 0.6364, 0.3149, 0.4545, 0.3149, 0.5455, 0.4724])
me_icosphere_005.materials.append(mat_material_008)
me_icosphere_005.use_remesh_fix_poles = True
me_icosphere_005.use_remesh_preserve_attributes = False
me_icosphere_005.use_mirror_vertex_groups = False
me_icosphere_005.update()

# ---- objects
ob_light = bpy.data.objects.new('Light', light_light)
ob_camera = bpy.data.objects.new('Camera', cam_camera)
ob_right_plank = bpy.data.objects.new('Right Plank', me_cube_001)
ob_left_plank = bpy.data.objects.new('Left Plank', me_cube_003)
ob_top_plank = bpy.data.objects.new('Top Plank', me_cube_004)
ob_bottom_plank = bpy.data.objects.new('Bottom Plank', me_cube_005)
ob_nail_4 = bpy.data.objects.new('Nail 4', me_icosphere)
ob_nail_1 = bpy.data.objects.new('Nail 1', me_icosphere_004)
ob_nail_3 = bpy.data.objects.new('Nail 3', me_icosphere_006)
ob_nail_2 = bpy.data.objects.new('Nail 2', me_icosphere_005)

# ---- transforms, parenting, visibility, modifiers, constraints
ob_light.location = (4.076, 1.005, 5.904)
ob_light.rotation_euler = (0.6503, 0.05522, 1.866)
ob_light.lock_rotations_4d = False
ob_light.empty_display_type = 'ARROWS'
ob_light.color = (0.0, 0.0, 0.0, 0.0)
ob_light.lineart.crease_threshold = 0.0
ob_camera.location = (7.359, -6.926, 4.958)
ob_camera.rotation_euler = (1.109, 0.0, 0.8149)
ob_camera.lock_rotations_4d = False
ob_camera.empty_display_type = 'ARROWS'
ob_camera.color = (0.0, 0.0, 0.0, 0.0)
ob_camera.display_type = 'WIRE'
ob_camera.lineart.crease_threshold = 0.0
ob_right_plank.location = (0.0, 0.0, -0.125)
ob_right_plank.scale = (0.2661, 0.2661, -0.6)
ob_right_plank.lock_rotations_4d = False
ob_right_plank.empty_display_type = 'ARROWS'
ob_right_plank.lineart.crease_threshold = 0.0
ob_left_plank.location = (-4.502, 0.0, -0.125)
ob_left_plank.scale = (0.2661, 0.35, -0.6)
ob_left_plank.lock_rotations_4d = False
ob_left_plank.empty_display_type = 'ARROWS'
ob_left_plank.lineart.crease_threshold = 0.0
ob_top_plank.location = (-2.304, -0.01208, 0.2853)
ob_top_plank.rotation_euler = (1.571, 1.571, 1.571)
ob_top_plank.scale = (0.18, 0.18, -1.5)
ob_top_plank.lock_rotations_4d = False
ob_top_plank.empty_display_type = 'ARROWS'
ob_top_plank.lineart.crease_threshold = 0.0
ob_bottom_plank.location = (-2.304, -0.0553, -0.475)
ob_bottom_plank.rotation_euler = (1.571, 1.571, 1.571)
ob_bottom_plank.scale = (0.18, 0.18, -1.5)
ob_bottom_plank.lock_rotations_4d = False
ob_bottom_plank.empty_display_type = 'ARROWS'
ob_bottom_plank.lineart.crease_threshold = 0.0
ob_nail_4.location = (0.0, 0.0, -0.4518)
ob_nail_4.scale = (0.1167, 0.1167, 0.1167)
ob_nail_4.lineart.crease_threshold = 0.0
ob_nail_1.location = (0.0, 0.0, 0.2706)
ob_nail_1.scale = (0.1167, 0.1167, 0.1167)
ob_nail_1.lineart.crease_threshold = 0.0
ob_nail_3.location = (-4.533, 0.0, -0.4246)
ob_nail_3.scale = (0.1167, 0.1167, 0.1167)
ob_nail_3.lineart.crease_threshold = 0.0
ob_nail_2.location = (-4.533, 0.0, 0.2978)
ob_nail_2.scale = (0.1167, 0.1167, 0.1167)
ob_nail_2.lineart.crease_threshold = 0.0

# ---- collection membership
col_collection.objects.link(ob_light)
col_collection.objects.link(ob_camera)
col_collection.objects.link(ob_right_plank)
col_collection.objects.link(ob_left_plank)
col_collection.objects.link(ob_top_plank)
col_collection.objects.link(ob_bottom_plank)
col_collection.objects.link(ob_nail_4)
col_collection.objects.link(ob_nail_1)
col_collection.objects.link(ob_nail_3)
col_collection.objects.link(ob_nail_2)

# ---- scene / render settings (as saved in the file)
scene.camera = ob_camera
scene.frame_start = 1; scene.frame_end = 250; scene.frame_set(1)
scene.render.engine = 'BLENDER_EEVEE_NEXT'
scene.cycles.use_denoising = False
scene.cycles.samples = 128
scene.cycles.sampling_pattern = 'TABULATED_SOBOL'
scene.cycles.use_adaptive_sampling = False
scene.cycles.use_light_tree = False
scene.view_settings.view_transform = 'Filmic'
bpy.context.view_layer.update()

